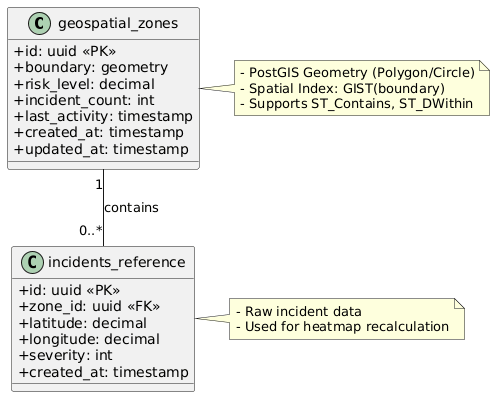

The diagram above was rendered by PlantUML. Its source (embedded in the PNG):
@startuml
skinparam classAttributeIconSize 0

' =======================
' TABLA PRINCIPAL
' =======================
class geospatial_zones {
  + id: uuid <<PK>>
  + boundary: geometry
  + risk_level: decimal
  + incident_count: int
  + last_activity: timestamp
  + created_at: timestamp
  + updated_at: timestamp
}

' =======================
' INCIDENTES (DATOS CRUDOS)
' =======================
class incidents_reference {
  + id: uuid <<PK>>
  + zone_id: uuid <<FK>>
  + latitude: decimal
  + longitude: decimal
  + severity: int
  + created_at: timestamp
}

' =======================
' RELACIONES
' =======================
geospatial_zones "1" -- "0..*" incidents_reference : contains

' =======================
' NOTAS (IMPORTANTE PARA PROFESOR)
' =======================
note right of geospatial_zones
- PostGIS Geometry (Polygon/Circle)
- Spatial Index: GIST(boundary)
- Supports ST_Contains, ST_DWithin
end note

note right of incidents_reference
- Raw incident data
- Used for heatmap recalculation
end note
@enduml